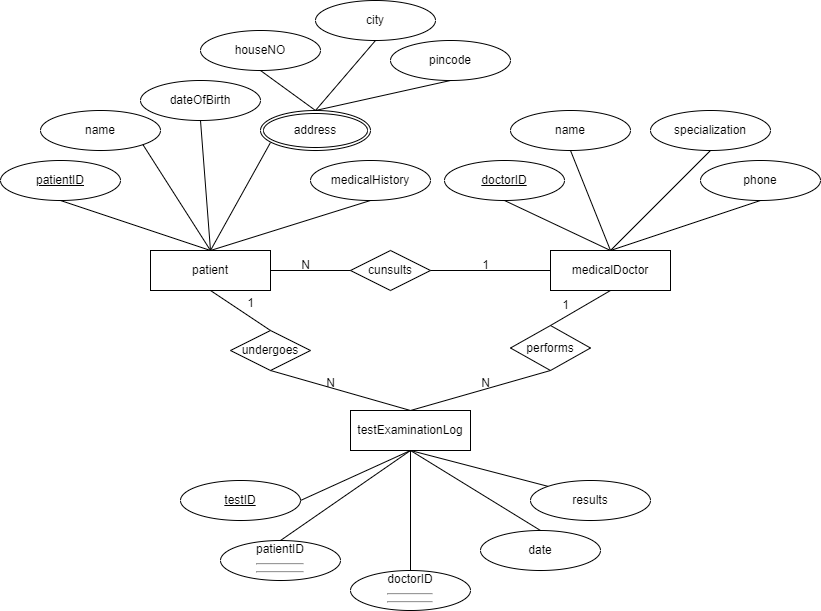

The diagram above was exported from draw.io. Its source (the exported page's mxGraphModel, read from the mxfile embedded in the PNG):
<mxGraphModel dx="1707" dy="1615" grid="1" gridSize="10" guides="1" tooltips="1" connect="1" arrows="1" fold="1" page="1" pageScale="1" pageWidth="827" pageHeight="1169" math="0" shadow="0">
  <root>
    <mxCell id="0" />
    <mxCell id="1" parent="0" />
    <mxCell id="nY6maCEbwZhuCh4cLkdS-1" value="patient" style="rounded=0;whiteSpace=wrap;html=1;" vertex="1" parent="1">
      <mxGeometry x="120" y="200" width="120" height="40" as="geometry" />
    </mxCell>
    <mxCell id="nY6maCEbwZhuCh4cLkdS-2" value="medicalDoctor" style="rounded=0;whiteSpace=wrap;html=1;" vertex="1" parent="1">
      <mxGeometry x="520" y="200" width="120" height="40" as="geometry" />
    </mxCell>
    <mxCell id="nY6maCEbwZhuCh4cLkdS-3" value="testExaminationLog" style="rounded=0;whiteSpace=wrap;html=1;" vertex="1" parent="1">
      <mxGeometry x="320" y="360" width="120" height="40" as="geometry" />
    </mxCell>
    <mxCell id="nY6maCEbwZhuCh4cLkdS-4" value="name" style="ellipse;whiteSpace=wrap;html=1;" vertex="1" parent="1">
      <mxGeometry x="10" y="60" width="120" height="40" as="geometry" />
    </mxCell>
    <mxCell id="nY6maCEbwZhuCh4cLkdS-5" value="dateOfBirth" style="ellipse;whiteSpace=wrap;html=1;" vertex="1" parent="1">
      <mxGeometry x="110" y="30" width="120" height="40" as="geometry" />
    </mxCell>
    <mxCell id="nY6maCEbwZhuCh4cLkdS-7" value="medicalHistory" style="ellipse;whiteSpace=wrap;html=1;" vertex="1" parent="1">
      <mxGeometry x="280" y="110" width="120" height="40" as="geometry" />
    </mxCell>
    <mxCell id="nY6maCEbwZhuCh4cLkdS-8" value="&lt;u&gt;patientID&lt;/u&gt;" style="ellipse;whiteSpace=wrap;html=1;" vertex="1" parent="1">
      <mxGeometry x="-30" y="110" width="120" height="40" as="geometry" />
    </mxCell>
    <mxCell id="nY6maCEbwZhuCh4cLkdS-9" value="name" style="ellipse;whiteSpace=wrap;html=1;" vertex="1" parent="1">
      <mxGeometry x="480" y="60" width="120" height="40" as="geometry" />
    </mxCell>
    <mxCell id="nY6maCEbwZhuCh4cLkdS-10" value="phone" style="ellipse;whiteSpace=wrap;html=1;" vertex="1" parent="1">
      <mxGeometry x="670" y="110" width="120" height="40" as="geometry" />
    </mxCell>
    <mxCell id="nY6maCEbwZhuCh4cLkdS-11" value="&lt;u&gt;doctorID&lt;/u&gt;" style="ellipse;whiteSpace=wrap;html=1;" vertex="1" parent="1">
      <mxGeometry x="414" y="110" width="120" height="40" as="geometry" />
    </mxCell>
    <mxCell id="nY6maCEbwZhuCh4cLkdS-12" value="specialization" style="ellipse;whiteSpace=wrap;html=1;" vertex="1" parent="1">
      <mxGeometry x="620" y="60" width="120" height="40" as="geometry" />
    </mxCell>
    <mxCell id="nY6maCEbwZhuCh4cLkdS-13" value="date" style="ellipse;whiteSpace=wrap;html=1;" vertex="1" parent="1">
      <mxGeometry x="450" y="480" width="120" height="40" as="geometry" />
    </mxCell>
    <mxCell id="nY6maCEbwZhuCh4cLkdS-14" value="patientID&lt;hr&gt;&lt;hr&gt;" style="ellipse;whiteSpace=wrap;html=1;" vertex="1" parent="1">
      <mxGeometry x="190" y="490" width="120" height="40" as="geometry" />
    </mxCell>
    <mxCell id="nY6maCEbwZhuCh4cLkdS-15" value="&lt;u&gt;testID&lt;/u&gt;" style="ellipse;whiteSpace=wrap;html=1;" vertex="1" parent="1">
      <mxGeometry x="150" y="430" width="120" height="40" as="geometry" />
    </mxCell>
    <mxCell id="nY6maCEbwZhuCh4cLkdS-17" value="results" style="ellipse;whiteSpace=wrap;html=1;" vertex="1" parent="1">
      <mxGeometry x="500" y="430" width="120" height="40" as="geometry" />
    </mxCell>
    <mxCell id="nY6maCEbwZhuCh4cLkdS-18" value="doctorID&lt;hr&gt;&lt;hr&gt;" style="ellipse;whiteSpace=wrap;html=1;" vertex="1" parent="1">
      <mxGeometry x="320" y="520" width="120" height="40" as="geometry" />
    </mxCell>
    <mxCell id="nY6maCEbwZhuCh4cLkdS-20" value="" style="endArrow=none;html=1;rounded=0;exitX=0.5;exitY=0;exitDx=0;exitDy=0;entryX=0.5;entryY=1;entryDx=0;entryDy=0;" edge="1" parent="1" source="nY6maCEbwZhuCh4cLkdS-1" target="nY6maCEbwZhuCh4cLkdS-8">
      <mxGeometry width="50" height="50" relative="1" as="geometry">
        <mxPoint x="390" y="260" as="sourcePoint" />
        <mxPoint x="440" y="210" as="targetPoint" />
      </mxGeometry>
    </mxCell>
    <mxCell id="nY6maCEbwZhuCh4cLkdS-21" value="" style="endArrow=none;html=1;rounded=0;exitX=0.5;exitY=0;exitDx=0;exitDy=0;entryX=1;entryY=1;entryDx=0;entryDy=0;" edge="1" parent="1" source="nY6maCEbwZhuCh4cLkdS-1" target="nY6maCEbwZhuCh4cLkdS-4">
      <mxGeometry width="50" height="50" relative="1" as="geometry">
        <mxPoint x="390" y="260" as="sourcePoint" />
        <mxPoint x="440" y="210" as="targetPoint" />
      </mxGeometry>
    </mxCell>
    <mxCell id="nY6maCEbwZhuCh4cLkdS-22" value="" style="endArrow=none;html=1;rounded=0;exitX=0.5;exitY=0;exitDx=0;exitDy=0;entryX=0.5;entryY=1;entryDx=0;entryDy=0;" edge="1" parent="1" source="nY6maCEbwZhuCh4cLkdS-1" target="nY6maCEbwZhuCh4cLkdS-5">
      <mxGeometry width="50" height="50" relative="1" as="geometry">
        <mxPoint x="390" y="260" as="sourcePoint" />
        <mxPoint x="440" y="210" as="targetPoint" />
      </mxGeometry>
    </mxCell>
    <mxCell id="nY6maCEbwZhuCh4cLkdS-23" value="" style="endArrow=none;html=1;rounded=0;exitX=0.5;exitY=0;exitDx=0;exitDy=0;entryX=0.091;entryY=0.8;entryDx=0;entryDy=0;entryPerimeter=0;" edge="1" parent="1" source="nY6maCEbwZhuCh4cLkdS-1" target="nY6maCEbwZhuCh4cLkdS-35">
      <mxGeometry width="50" height="50" relative="1" as="geometry">
        <mxPoint x="390" y="260" as="sourcePoint" />
        <mxPoint x="237.57359312880726" y="94.14213562373084" as="targetPoint" />
      </mxGeometry>
    </mxCell>
    <mxCell id="nY6maCEbwZhuCh4cLkdS-24" value="" style="endArrow=none;html=1;rounded=0;exitX=0.5;exitY=0;exitDx=0;exitDy=0;entryX=0.5;entryY=1;entryDx=0;entryDy=0;" edge="1" parent="1" source="nY6maCEbwZhuCh4cLkdS-1" target="nY6maCEbwZhuCh4cLkdS-7">
      <mxGeometry width="50" height="50" relative="1" as="geometry">
        <mxPoint x="390" y="260" as="sourcePoint" />
        <mxPoint x="440" y="210" as="targetPoint" />
      </mxGeometry>
    </mxCell>
    <mxCell id="nY6maCEbwZhuCh4cLkdS-25" value="" style="endArrow=none;html=1;rounded=0;exitX=0.5;exitY=0;exitDx=0;exitDy=0;entryX=0.5;entryY=1;entryDx=0;entryDy=0;" edge="1" parent="1" source="nY6maCEbwZhuCh4cLkdS-2" target="nY6maCEbwZhuCh4cLkdS-11">
      <mxGeometry width="50" height="50" relative="1" as="geometry">
        <mxPoint x="390" y="260" as="sourcePoint" />
        <mxPoint x="440" y="210" as="targetPoint" />
      </mxGeometry>
    </mxCell>
    <mxCell id="nY6maCEbwZhuCh4cLkdS-26" value="" style="endArrow=none;html=1;rounded=0;exitX=0.5;exitY=0;exitDx=0;exitDy=0;entryX=0.5;entryY=1;entryDx=0;entryDy=0;" edge="1" parent="1" source="nY6maCEbwZhuCh4cLkdS-2" target="nY6maCEbwZhuCh4cLkdS-9">
      <mxGeometry width="50" height="50" relative="1" as="geometry">
        <mxPoint x="390" y="260" as="sourcePoint" />
        <mxPoint x="440" y="210" as="targetPoint" />
      </mxGeometry>
    </mxCell>
    <mxCell id="nY6maCEbwZhuCh4cLkdS-27" value="" style="endArrow=none;html=1;rounded=0;exitX=0.5;exitY=0;exitDx=0;exitDy=0;entryX=0.5;entryY=1;entryDx=0;entryDy=0;" edge="1" parent="1" source="nY6maCEbwZhuCh4cLkdS-2" target="nY6maCEbwZhuCh4cLkdS-12">
      <mxGeometry width="50" height="50" relative="1" as="geometry">
        <mxPoint x="390" y="260" as="sourcePoint" />
        <mxPoint x="440" y="210" as="targetPoint" />
      </mxGeometry>
    </mxCell>
    <mxCell id="nY6maCEbwZhuCh4cLkdS-28" value="" style="endArrow=none;html=1;rounded=0;exitX=0.5;exitY=0;exitDx=0;exitDy=0;entryX=0.5;entryY=1;entryDx=0;entryDy=0;" edge="1" parent="1" source="nY6maCEbwZhuCh4cLkdS-2" target="nY6maCEbwZhuCh4cLkdS-10">
      <mxGeometry width="50" height="50" relative="1" as="geometry">
        <mxPoint x="390" y="260" as="sourcePoint" />
        <mxPoint x="440" y="210" as="targetPoint" />
      </mxGeometry>
    </mxCell>
    <mxCell id="nY6maCEbwZhuCh4cLkdS-29" value="" style="endArrow=none;html=1;rounded=0;exitX=0.5;exitY=1;exitDx=0;exitDy=0;entryX=1;entryY=0.5;entryDx=0;entryDy=0;" edge="1" parent="1" source="nY6maCEbwZhuCh4cLkdS-3" target="nY6maCEbwZhuCh4cLkdS-15">
      <mxGeometry width="50" height="50" relative="1" as="geometry">
        <mxPoint x="390" y="360" as="sourcePoint" />
        <mxPoint x="440" y="310" as="targetPoint" />
      </mxGeometry>
    </mxCell>
    <mxCell id="nY6maCEbwZhuCh4cLkdS-30" value="" style="endArrow=none;html=1;rounded=0;exitX=0.5;exitY=1;exitDx=0;exitDy=0;entryX=0.5;entryY=0;entryDx=0;entryDy=0;" edge="1" parent="1" source="nY6maCEbwZhuCh4cLkdS-3" target="nY6maCEbwZhuCh4cLkdS-14">
      <mxGeometry width="50" height="50" relative="1" as="geometry">
        <mxPoint x="390" y="360" as="sourcePoint" />
        <mxPoint x="440" y="310" as="targetPoint" />
      </mxGeometry>
    </mxCell>
    <mxCell id="nY6maCEbwZhuCh4cLkdS-31" value="" style="endArrow=none;html=1;rounded=0;exitX=0.5;exitY=1;exitDx=0;exitDy=0;entryX=0.5;entryY=0;entryDx=0;entryDy=0;" edge="1" parent="1" source="nY6maCEbwZhuCh4cLkdS-3" target="nY6maCEbwZhuCh4cLkdS-18">
      <mxGeometry width="50" height="50" relative="1" as="geometry">
        <mxPoint x="390" y="360" as="sourcePoint" />
        <mxPoint x="440" y="310" as="targetPoint" />
      </mxGeometry>
    </mxCell>
    <mxCell id="nY6maCEbwZhuCh4cLkdS-32" value="" style="endArrow=none;html=1;rounded=0;exitX=0.5;exitY=1;exitDx=0;exitDy=0;entryX=0.5;entryY=0;entryDx=0;entryDy=0;" edge="1" parent="1" source="nY6maCEbwZhuCh4cLkdS-3" target="nY6maCEbwZhuCh4cLkdS-13">
      <mxGeometry width="50" height="50" relative="1" as="geometry">
        <mxPoint x="390" y="360" as="sourcePoint" />
        <mxPoint x="440" y="310" as="targetPoint" />
      </mxGeometry>
    </mxCell>
    <mxCell id="nY6maCEbwZhuCh4cLkdS-33" value="" style="endArrow=none;html=1;rounded=0;exitX=0.5;exitY=1;exitDx=0;exitDy=0;entryX=0;entryY=0;entryDx=0;entryDy=0;" edge="1" parent="1" source="nY6maCEbwZhuCh4cLkdS-3" target="nY6maCEbwZhuCh4cLkdS-17">
      <mxGeometry width="50" height="50" relative="1" as="geometry">
        <mxPoint x="390" y="360" as="sourcePoint" />
        <mxPoint x="440" y="310" as="targetPoint" />
      </mxGeometry>
    </mxCell>
    <mxCell id="nY6maCEbwZhuCh4cLkdS-35" value="address" style="ellipse;shape=doubleEllipse;margin=3;whiteSpace=wrap;html=1;align=center;" vertex="1" parent="1">
      <mxGeometry x="230" y="60" width="110" height="40" as="geometry" />
    </mxCell>
    <mxCell id="nY6maCEbwZhuCh4cLkdS-36" value="cunsults" style="rhombus;whiteSpace=wrap;html=1;" vertex="1" parent="1">
      <mxGeometry x="320" y="200" width="80" height="40" as="geometry" />
    </mxCell>
    <mxCell id="nY6maCEbwZhuCh4cLkdS-37" value="undergoes" style="rhombus;whiteSpace=wrap;html=1;" vertex="1" parent="1">
      <mxGeometry x="200" y="280" width="80" height="40" as="geometry" />
    </mxCell>
    <mxCell id="nY6maCEbwZhuCh4cLkdS-38" value="performs" style="rhombus;whiteSpace=wrap;html=1;" vertex="1" parent="1">
      <mxGeometry x="480" y="275" width="80" height="45" as="geometry" />
    </mxCell>
    <mxCell id="nY6maCEbwZhuCh4cLkdS-39" value="" style="endArrow=none;html=1;rounded=0;exitX=0.5;exitY=0;exitDx=0;exitDy=0;entryX=0.5;entryY=1;entryDx=0;entryDy=0;" edge="1" parent="1" source="nY6maCEbwZhuCh4cLkdS-3" target="nY6maCEbwZhuCh4cLkdS-37">
      <mxGeometry width="50" height="50" relative="1" as="geometry">
        <mxPoint x="390" y="360" as="sourcePoint" />
        <mxPoint x="440" y="310" as="targetPoint" />
      </mxGeometry>
    </mxCell>
    <mxCell id="nY6maCEbwZhuCh4cLkdS-40" value="" style="endArrow=none;html=1;rounded=0;exitX=0.5;exitY=0;exitDx=0;exitDy=0;entryX=0.5;entryY=1;entryDx=0;entryDy=0;" edge="1" parent="1" source="nY6maCEbwZhuCh4cLkdS-3" target="nY6maCEbwZhuCh4cLkdS-38">
      <mxGeometry width="50" height="50" relative="1" as="geometry">
        <mxPoint x="390" y="350" as="sourcePoint" />
        <mxPoint x="440" y="310" as="targetPoint" />
      </mxGeometry>
    </mxCell>
    <mxCell id="nY6maCEbwZhuCh4cLkdS-42" value="" style="endArrow=none;html=1;rounded=0;entryX=0.5;entryY=0;entryDx=0;entryDy=0;exitX=0.5;exitY=1;exitDx=0;exitDy=0;" edge="1" parent="1" source="nY6maCEbwZhuCh4cLkdS-2" target="nY6maCEbwZhuCh4cLkdS-38">
      <mxGeometry width="50" height="50" relative="1" as="geometry">
        <mxPoint x="390" y="360" as="sourcePoint" />
        <mxPoint x="440" y="310" as="targetPoint" />
      </mxGeometry>
    </mxCell>
    <mxCell id="nY6maCEbwZhuCh4cLkdS-43" value="" style="endArrow=none;html=1;rounded=0;entryX=1;entryY=0.5;entryDx=0;entryDy=0;exitX=0;exitY=0.5;exitDx=0;exitDy=0;" edge="1" parent="1" source="nY6maCEbwZhuCh4cLkdS-36" target="nY6maCEbwZhuCh4cLkdS-1">
      <mxGeometry width="50" height="50" relative="1" as="geometry">
        <mxPoint x="390" y="360" as="sourcePoint" />
        <mxPoint x="440" y="310" as="targetPoint" />
      </mxGeometry>
    </mxCell>
    <mxCell id="nY6maCEbwZhuCh4cLkdS-44" value="" style="endArrow=none;html=1;rounded=0;entryX=1;entryY=0.5;entryDx=0;entryDy=0;exitX=0;exitY=0.5;exitDx=0;exitDy=0;" edge="1" parent="1" source="nY6maCEbwZhuCh4cLkdS-2" target="nY6maCEbwZhuCh4cLkdS-36">
      <mxGeometry width="50" height="50" relative="1" as="geometry">
        <mxPoint x="390" y="360" as="sourcePoint" />
        <mxPoint x="440" y="310" as="targetPoint" />
      </mxGeometry>
    </mxCell>
    <mxCell id="nY6maCEbwZhuCh4cLkdS-45" value="" style="endArrow=none;html=1;rounded=0;entryX=0.5;entryY=0;entryDx=0;entryDy=0;exitX=0.5;exitY=1;exitDx=0;exitDy=0;" edge="1" parent="1" source="nY6maCEbwZhuCh4cLkdS-1" target="nY6maCEbwZhuCh4cLkdS-37">
      <mxGeometry width="50" height="50" relative="1" as="geometry">
        <mxPoint x="390" y="360" as="sourcePoint" />
        <mxPoint x="440" y="310" as="targetPoint" />
      </mxGeometry>
    </mxCell>
    <mxCell id="nY6maCEbwZhuCh4cLkdS-46" value="N" style="text;html=1;align=center;verticalAlign=middle;resizable=0;points=[];autosize=1;strokeColor=none;fillColor=none;" vertex="1" parent="1">
      <mxGeometry x="260" y="200" width="30" height="30" as="geometry" />
    </mxCell>
    <mxCell id="nY6maCEbwZhuCh4cLkdS-47" value="1" style="text;html=1;align=center;verticalAlign=middle;resizable=0;points=[];autosize=1;strokeColor=none;fillColor=none;" vertex="1" parent="1">
      <mxGeometry x="440" y="200" width="30" height="30" as="geometry" />
    </mxCell>
    <mxCell id="nY6maCEbwZhuCh4cLkdS-48" value="1" style="text;html=1;align=center;verticalAlign=middle;resizable=0;points=[];autosize=1;strokeColor=none;fillColor=none;" vertex="1" parent="1">
      <mxGeometry x="205" y="238" width="30" height="30" as="geometry" />
    </mxCell>
    <mxCell id="nY6maCEbwZhuCh4cLkdS-49" value="N" style="text;html=1;align=center;verticalAlign=middle;resizable=0;points=[];autosize=1;strokeColor=none;fillColor=none;" vertex="1" parent="1">
      <mxGeometry x="285" y="318" width="30" height="30" as="geometry" />
    </mxCell>
    <mxCell id="nY6maCEbwZhuCh4cLkdS-50" value="N" style="text;html=1;align=center;verticalAlign=middle;resizable=0;points=[];autosize=1;strokeColor=none;fillColor=none;" vertex="1" parent="1">
      <mxGeometry x="440" y="318" width="30" height="30" as="geometry" />
    </mxCell>
    <mxCell id="nY6maCEbwZhuCh4cLkdS-51" value="1" style="text;html=1;align=center;verticalAlign=middle;resizable=0;points=[];autosize=1;strokeColor=none;fillColor=none;" vertex="1" parent="1">
      <mxGeometry x="520" y="240" width="30" height="30" as="geometry" />
    </mxCell>
    <mxCell id="nY6maCEbwZhuCh4cLkdS-52" value="houseNO" style="ellipse;whiteSpace=wrap;html=1;" vertex="1" parent="1">
      <mxGeometry x="170" y="-20" width="120" height="40" as="geometry" />
    </mxCell>
    <mxCell id="nY6maCEbwZhuCh4cLkdS-53" value="city" style="ellipse;whiteSpace=wrap;html=1;" vertex="1" parent="1">
      <mxGeometry x="285" y="-50" width="120" height="40" as="geometry" />
    </mxCell>
    <mxCell id="nY6maCEbwZhuCh4cLkdS-54" value="pincode" style="ellipse;whiteSpace=wrap;html=1;" vertex="1" parent="1">
      <mxGeometry x="360" y="-10" width="120" height="40" as="geometry" />
    </mxCell>
    <mxCell id="nY6maCEbwZhuCh4cLkdS-55" value="" style="endArrow=none;html=1;rounded=0;exitX=0.5;exitY=0;exitDx=0;exitDy=0;entryX=0.5;entryY=1;entryDx=0;entryDy=0;" edge="1" parent="1" source="nY6maCEbwZhuCh4cLkdS-35" target="nY6maCEbwZhuCh4cLkdS-52">
      <mxGeometry width="50" height="50" relative="1" as="geometry">
        <mxPoint x="390" y="160" as="sourcePoint" />
        <mxPoint x="440" y="110" as="targetPoint" />
      </mxGeometry>
    </mxCell>
    <mxCell id="nY6maCEbwZhuCh4cLkdS-56" value="" style="endArrow=none;html=1;rounded=0;entryX=0.5;entryY=0;entryDx=0;entryDy=0;exitX=0.5;exitY=1;exitDx=0;exitDy=0;" edge="1" parent="1" source="nY6maCEbwZhuCh4cLkdS-53" target="nY6maCEbwZhuCh4cLkdS-35">
      <mxGeometry width="50" height="50" relative="1" as="geometry">
        <mxPoint x="390" y="160" as="sourcePoint" />
        <mxPoint x="440" y="110" as="targetPoint" />
      </mxGeometry>
    </mxCell>
    <mxCell id="nY6maCEbwZhuCh4cLkdS-57" value="" style="endArrow=none;html=1;rounded=0;exitX=0.5;exitY=0;exitDx=0;exitDy=0;entryX=0.5;entryY=1;entryDx=0;entryDy=0;" edge="1" parent="1" source="nY6maCEbwZhuCh4cLkdS-35" target="nY6maCEbwZhuCh4cLkdS-54">
      <mxGeometry width="50" height="50" relative="1" as="geometry">
        <mxPoint x="390" y="160" as="sourcePoint" />
        <mxPoint x="440" y="110" as="targetPoint" />
      </mxGeometry>
    </mxCell>
  </root>
</mxGraphModel>